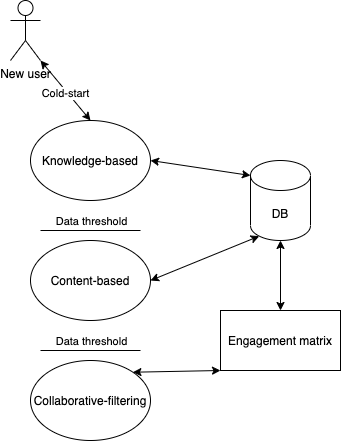

The diagram above was exported from draw.io. Its source (the exported page's mxGraphModel, read from the mxfile embedded in the PNG):
<mxGraphModel dx="946" dy="636" grid="1" gridSize="10" guides="1" tooltips="1" connect="1" arrows="1" fold="1" page="1" pageScale="1" pageWidth="1169" pageHeight="827" math="0" shadow="0">
  <root>
    <mxCell id="0" />
    <mxCell id="1" parent="0" />
    <mxCell id="if_5Jf_T9mE3orQlzDO3-17" style="rounded=0;orthogonalLoop=1;jettySize=auto;html=1;exitX=1;exitY=0.5;exitDx=0;exitDy=0;entryX=0;entryY=0;entryDx=0;entryDy=15;entryPerimeter=0;startArrow=classic;startFill=1;" edge="1" parent="1" source="if_5Jf_T9mE3orQlzDO3-1" target="if_5Jf_T9mE3orQlzDO3-4">
      <mxGeometry relative="1" as="geometry" />
    </mxCell>
    <mxCell id="if_5Jf_T9mE3orQlzDO3-1" value="Knowledge-based" style="ellipse;whiteSpace=wrap;html=1;" vertex="1" parent="1">
      <mxGeometry x="210" y="150" width="120" height="80" as="geometry" />
    </mxCell>
    <mxCell id="if_5Jf_T9mE3orQlzDO3-18" style="edgeStyle=none;rounded=0;orthogonalLoop=1;jettySize=auto;html=1;exitX=1;exitY=0.5;exitDx=0;exitDy=0;startArrow=classic;startFill=1;entryX=0.145;entryY=1;entryDx=0;entryDy=-4.35;entryPerimeter=0;" edge="1" parent="1" source="if_5Jf_T9mE3orQlzDO3-2" target="if_5Jf_T9mE3orQlzDO3-4">
      <mxGeometry relative="1" as="geometry" />
    </mxCell>
    <mxCell id="if_5Jf_T9mE3orQlzDO3-2" value="Content-based" style="ellipse;whiteSpace=wrap;html=1;" vertex="1" parent="1">
      <mxGeometry x="210" y="270" width="120" height="80" as="geometry" />
    </mxCell>
    <mxCell id="if_5Jf_T9mE3orQlzDO3-19" style="edgeStyle=none;rounded=0;orthogonalLoop=1;jettySize=auto;html=1;exitX=1;exitY=0;exitDx=0;exitDy=0;entryX=0;entryY=1;entryDx=0;entryDy=0;startArrow=classic;startFill=1;" edge="1" parent="1" source="if_5Jf_T9mE3orQlzDO3-3" target="if_5Jf_T9mE3orQlzDO3-20">
      <mxGeometry relative="1" as="geometry" />
    </mxCell>
    <mxCell id="if_5Jf_T9mE3orQlzDO3-3" value="Collaborative-filtering" style="ellipse;whiteSpace=wrap;html=1;" vertex="1" parent="1">
      <mxGeometry x="210" y="390" width="120" height="80" as="geometry" />
    </mxCell>
    <mxCell id="if_5Jf_T9mE3orQlzDO3-4" value="DB" style="shape=cylinder3;whiteSpace=wrap;html=1;boundedLbl=1;backgroundOutline=1;size=15;" vertex="1" parent="1">
      <mxGeometry x="430" y="190" width="60" height="80" as="geometry" />
    </mxCell>
    <mxCell id="if_5Jf_T9mE3orQlzDO3-24" style="edgeStyle=none;rounded=0;orthogonalLoop=1;jettySize=auto;html=1;exitX=1;exitY=1;exitDx=0;exitDy=0;exitPerimeter=0;startArrow=classic;startFill=1;entryX=0.5;entryY=0;entryDx=0;entryDy=0;" edge="1" parent="1" source="if_5Jf_T9mE3orQlzDO3-6" target="if_5Jf_T9mE3orQlzDO3-1">
      <mxGeometry relative="1" as="geometry" />
    </mxCell>
    <mxCell id="if_5Jf_T9mE3orQlzDO3-25" value="Cold-start" style="edgeLabel;html=1;align=center;verticalAlign=middle;resizable=0;points=[];" vertex="1" connectable="0" parent="if_5Jf_T9mE3orQlzDO3-24">
      <mxGeometry x="0.025" y="-2" relative="1" as="geometry">
        <mxPoint as="offset" />
      </mxGeometry>
    </mxCell>
    <mxCell id="if_5Jf_T9mE3orQlzDO3-6" value="New user" style="shape=umlActor;verticalLabelPosition=bottom;verticalAlign=top;html=1;outlineConnect=0;" vertex="1" parent="1">
      <mxGeometry x="190" y="30" width="30" height="60" as="geometry" />
    </mxCell>
    <mxCell id="if_5Jf_T9mE3orQlzDO3-7" value="" style="endArrow=none;html=1;" edge="1" parent="1">
      <mxGeometry width="50" height="50" relative="1" as="geometry">
        <mxPoint x="220" y="380" as="sourcePoint" />
        <mxPoint x="320" y="380" as="targetPoint" />
      </mxGeometry>
    </mxCell>
    <mxCell id="if_5Jf_T9mE3orQlzDO3-8" value="Data threshold" style="edgeLabel;html=1;align=center;verticalAlign=middle;resizable=0;points=[];" vertex="1" connectable="0" parent="if_5Jf_T9mE3orQlzDO3-7">
      <mxGeometry x="-0.22" y="4" relative="1" as="geometry">
        <mxPoint x="11" y="-6" as="offset" />
      </mxGeometry>
    </mxCell>
    <mxCell id="if_5Jf_T9mE3orQlzDO3-9" value="" style="endArrow=none;html=1;" edge="1" parent="1">
      <mxGeometry width="50" height="50" relative="1" as="geometry">
        <mxPoint x="220" y="260" as="sourcePoint" />
        <mxPoint x="320" y="260" as="targetPoint" />
      </mxGeometry>
    </mxCell>
    <mxCell id="if_5Jf_T9mE3orQlzDO3-10" value="Data threshold" style="edgeLabel;html=1;align=center;verticalAlign=middle;resizable=0;points=[];" vertex="1" connectable="0" parent="if_5Jf_T9mE3orQlzDO3-9">
      <mxGeometry x="-0.22" y="4" relative="1" as="geometry">
        <mxPoint x="11" y="-6" as="offset" />
      </mxGeometry>
    </mxCell>
    <mxCell id="if_5Jf_T9mE3orQlzDO3-21" style="edgeStyle=none;rounded=0;orthogonalLoop=1;jettySize=auto;html=1;exitX=0.5;exitY=0;exitDx=0;exitDy=0;entryX=0.5;entryY=1;entryDx=0;entryDy=0;entryPerimeter=0;startArrow=classic;startFill=1;" edge="1" parent="1" source="if_5Jf_T9mE3orQlzDO3-20" target="if_5Jf_T9mE3orQlzDO3-4">
      <mxGeometry relative="1" as="geometry" />
    </mxCell>
    <mxCell id="if_5Jf_T9mE3orQlzDO3-20" value="Engagement matrix" style="rounded=0;whiteSpace=wrap;html=1;" vertex="1" parent="1">
      <mxGeometry x="400" y="340" width="120" height="60" as="geometry" />
    </mxCell>
  </root>
</mxGraphModel>